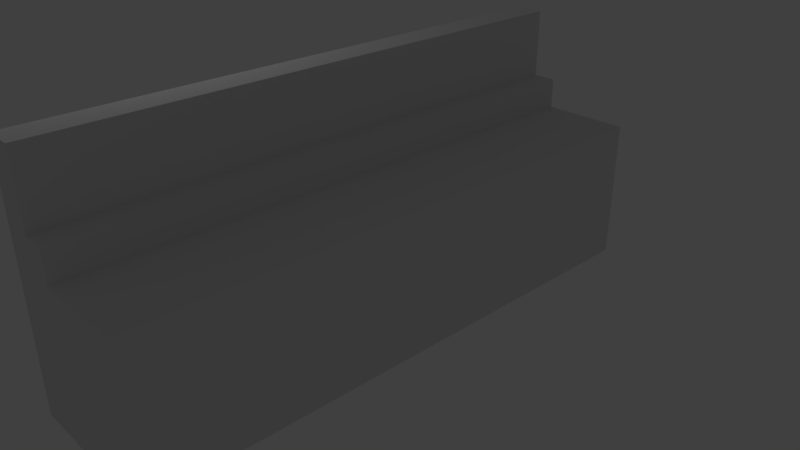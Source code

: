 # Source: mesa.blend  (saved by Blender 2.79.0; exported with 4.5.12 LTS)
import bpy
from mathutils import Matrix  # noqa: F401  (used for matrix-valued properties, if any)

bpy.ops.wm.read_factory_settings(use_empty=True)
scene = bpy.context.scene
scene.name = 'Scene'

# ---- collections
col_collection_1 = bpy.data.collections.new('Collection 1'); scene.collection.children.link(col_collection_1)

# ---- materials (node trees are filled in below, after node groups)
mat_material = bpy.data.materials.new('Material')
mat_material.alpha_threshold = 0.0
mat_material.use_transparent_shadow = False
mat_material.roughness = 0.5
mat_material.line_color = (0.0, 0.0, 0.0, 1.0)

# ---- material node trees

# ---- world
world_world = bpy.data.worlds.new('World'); scene.world = world_world
world_world.color = (0.05088, 0.05088, 0.05088)
world_world.use_sun_shadow = False
world_world.sun_shadow_jitter_overblur = 0.0
world_world.cycles.sampling_method = 'MANUAL'

# ---- cameras
cam_camera = bpy.data.cameras.new('Camera')
cam_camera.clip_end = 100.0
cam_camera.lens = 35.0
cam_camera.sensor_width = 32.0
cam_camera.sensor_height = 18.0
cam_camera.ortho_scale = 7.314
cam_camera.dof.focus_distance = 0.0
cam_camera.dof.aperture_fstop = 128.0

# ---- lights
light_lamp = bpy.data.lights.new('Lamp', 'POINT')
light_lamp.transmission_factor = 0.0
light_lamp.cutoff_distance = 30.0
light_lamp.energy = 100.0
light_lamp.shadow_buffer_clip_start = 1.001
light_lamp.shadow_soft_size = 0.1
light_lamp.shadow_maximum_resolution = 0.006
light_lamp.use_absolute_resolution = True

# ---- meshes
me_cube = bpy.data.meshes.new('Cube')
me_cube.from_pydata([(1.0, 1.0, -1.0), (1.0, -1.0, -1.0), (-1.0, -1.0, -1.0), (-1.0, 1.0, -1.0), (1.0, 1.0, 1.0), (1.0, -1.0, 1.0), (-1.0, -1.0, 1.0), (-1.0, 1.0, 1.0), (-0.2411, 1.0, -1.0), (-0.2411, -1.0, -1.0), (-0.2411, 1.0, 1.0), (-0.2411, -1.0, 1.0), (-0.5825, 1.0, -1.0), (-0.5825, -1.0, -1.0), (-0.5825, 1.0, 1.0), (-0.5825, -1.0, 1.0), (-0.5825, 1.0, 2.399), (-1.0, 1.0, 2.399), (-0.5825, -1.0, 2.399), (-1.0, -1.0, 2.399), (-0.2411, 1.0, 1.428), (-0.2411, -1.0, 1.428), (-0.5825, 1.0, 1.428), (-0.5825, -1.0, 1.428)], [], [(12, 13, 2, 3), (6, 15, 18, 19), (0, 4, 5, 1), (13, 15, 6, 2), (2, 6, 7, 3), (14, 12, 3, 7), (4, 0, 8, 10), (1, 5, 11, 9), (4, 10, 11, 5), (0, 1, 9, 8), (10, 8, 12, 14), (9, 11, 15, 13), (14, 15, 23, 22), (8, 9, 13, 12), (16, 17, 19, 18), (15, 14, 16, 18), (7, 6, 19, 17), (14, 7, 17, 16), (20, 22, 23, 21), (10, 14, 22, 20), (11, 10, 20, 21), (15, 11, 21, 23)])
_uv = me_cube.uv_layers.new(name='UVMap')
_uv.uv.foreach_set('vector', [0.2768, 0.6728, 0.5523, 0.6728, 0.5523, 0.7291, 0.2768, 0.7291, 0.8278, 0.1898, 0.7703, 0.1898, 0.7703, 0.001261, 0.8278, 0.001261, 0.2768, 0.4595, 0.2768, 0.7291, 0.001261, 0.7291, 0.001261, 0.4595, 0.7703, 0.4595, 0.7703, 0.1898, 0.8278, 0.1898, 0.8278, 0.4595, 0.2768, 0.001261, 0.2768, 0.2709, 0.001261, 0.2709, 0.001261, 0.001261, 0.4948, 0.2709, 0.4948, 0.001261, 0.5523, 0.001261, 0.5523, 0.2709, 0.2768, 0.2709, 0.2768, 0.001261, 0.4477, 0.001261, 0.4477, 0.2709, 0.5523, 0.4595, 0.5523, 0.1898, 0.7232, 0.1898, 0.7232, 0.4595, 0.8278, 0.001261, 0.9987, 0.001261, 0.9987, 0.2709, 0.8278, 0.2709, 0.2768, 0.4595, 0.5523, 0.4595, 0.5523, 0.6268, 0.2768, 0.6268, 0.4477, 0.2709, 0.4477, 0.001261, 0.4948, 0.001261, 0.4948, 0.2709, 0.7232, 0.4595, 0.7232, 0.1898, 0.7703, 0.1898, 0.7703, 0.4595, 0.8867, 0.2709, 0.8867, 0.5405, 0.8278, 0.5405, 0.8278, 0.2709, 0.2768, 0.6268, 0.5523, 0.6268, 0.5523, 0.6728, 0.2768, 0.6728, 0.7689, 0.7291, 0.7114, 0.7291, 0.7114, 0.4595, 0.7689, 0.4595, 0.1939, 0.7291, 0.1939, 0.9987, 0.001261, 0.9987, 0.001261, 0.7291, 0.001261, 0.2709, 0.2768, 0.2709, 0.2768, 0.4595, 0.001261, 0.4595, 0.4948, 0.2709, 0.5523, 0.2709, 0.5523, 0.4595, 0.4948, 0.4595, 0.6643, 0.4595, 0.7114, 0.4595, 0.7114, 0.7291, 0.6643, 0.7291, 0.4477, 0.2709, 0.4948, 0.2709, 0.4948, 0.3286, 0.4477, 0.3286, 0.8278, 0.4595, 0.8278, 0.7291, 0.7689, 0.7291, 0.7689, 0.4595, 0.7703, 0.1898, 0.7232, 0.1898, 0.7232, 0.1322, 0.7703, 0.1322])
me_cube.materials.append(mat_material)
me_cube.use_remesh_preserve_volume = False
me_cube.use_remesh_preserve_attributes = False
me_cube.use_mirror_vertex_groups = False
me_cube.update()

# ---- objects
ob_cube = bpy.data.objects.new('Cube', me_cube)
ob_lamp = bpy.data.objects.new('Lamp', light_lamp)
ob_camera = bpy.data.objects.new('Camera', cam_camera)

# ---- transforms, parenting, visibility, modifiers, constraints
ob_cube.location = (0.0, 0.0, 0.0)
ob_cube.scale = (1.0, 3.952, 1.0)
ob_cube.lock_rotations_4d = False
ob_cube.empty_display_type = 'ARROWS'
ob_cube.lineart.crease_threshold = 0.0
ob_lamp.location = (-4.434, -1.477, 3.714)
ob_lamp.rotation_euler = (0.6503, 0.05522, 1.866)
ob_lamp.lock_rotations_4d = False
ob_lamp.empty_display_type = 'ARROWS'
ob_lamp.color = (0.0, 0.0, 0.0, 0.0)
ob_lamp.lineart.crease_threshold = 0.0
ob_camera.location = (7.481, -6.508, 5.344)
ob_camera.rotation_euler = (1.109, 0.0, 0.8149)
ob_camera.lock_rotations_4d = False
ob_camera.empty_display_type = 'ARROWS'
ob_camera.color = (0.0, 0.0, 0.0, 0.0)
ob_camera.display_type = 'WIRE'
ob_camera.lineart.crease_threshold = 0.0

# ---- collection membership
col_collection_1.objects.link(ob_cube)
col_collection_1.objects.link(ob_lamp)
col_collection_1.objects.link(ob_camera)

# ---- scene / render settings (as saved in the file)
scene.camera = ob_camera
scene.frame_start = 1; scene.frame_end = 250; scene.frame_set(1)
scene.render.engine = 'BLENDER_EEVEE_NEXT'
scene.render.resolution_percentage = 50
scene.render.dither_intensity = 0.0
scene.cycles.use_denoising = False
scene.cycles.samples = 128
scene.cycles.sampling_pattern = 'TABULATED_SOBOL'
scene.cycles.use_adaptive_sampling = False
scene.cycles.use_light_tree = False
scene.cycles.blur_glossy = 0.0
scene.cycles.sample_clamp_indirect = 0.0
scene.view_settings.view_transform = 'Standard'
bpy.context.view_layer.update()
